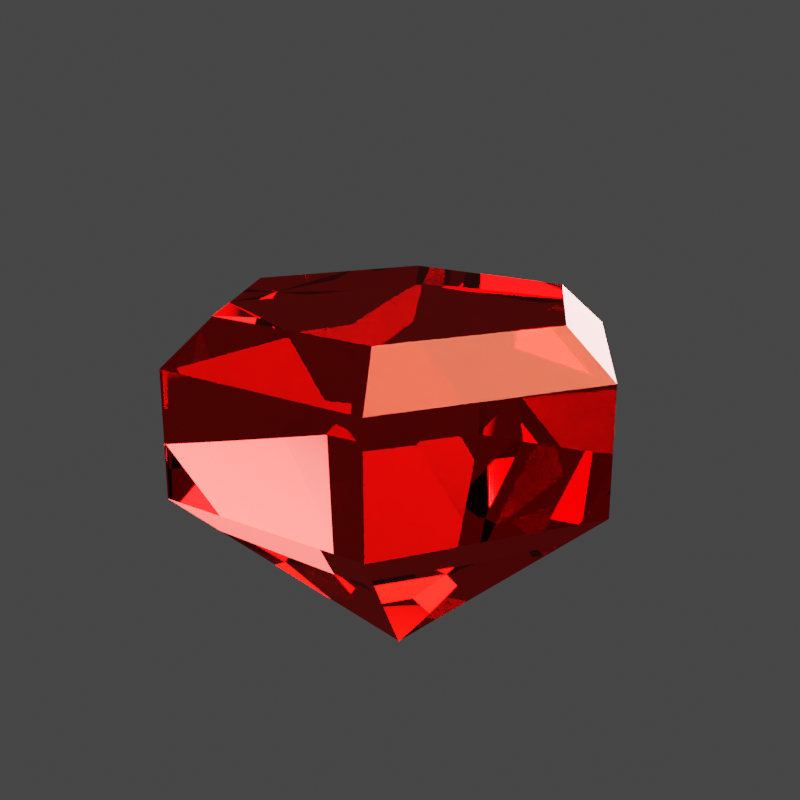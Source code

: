 # Source: Gems.blend  (saved by Blender 3.3.6; exported with 4.5.12 LTS)
import bpy
from mathutils import Matrix  # noqa: F401  (used for matrix-valued properties, if any)

bpy.ops.wm.read_factory_settings(use_empty=True)
scene = bpy.context.scene
scene.name = 'Scene'

# ---- collections
col_collection = bpy.data.collections.new('Collection'); scene.collection.children.link(col_collection)

# ---- materials (node trees are filled in below, after node groups)
mat_material_002 = bpy.data.materials.new('Material.002')
mat_material_001 = bpy.data.materials.new('Material.001')
mat_material_003 = bpy.data.materials.new('Material.003')
mat_material_004 = bpy.data.materials.new('Material.004')

# ---- material node trees
mat_material_002.use_nodes = True; mat_material_002.node_tree.nodes.clear()
_N = mat_material_002.node_tree.nodes; _L = mat_material_002.node_tree.links
n0 = _N.new('ShaderNodeOutputMaterial'); n0.name = 'Material Output'; n0.location = (300, 300)
n1 = _N.new('ShaderNodeBsdfGlass'); n1.name = 'Glass BSDF'; n1.location = (13, 264)
n1.distribution = 'BECKMANN'
n1.inputs[2].default_value = 1.45
n2 = _N.new('ShaderNodeValToRGB'); n2.name = 'ColorRamp'; n2.location = (-361, 264)
n2.color_ramp.interpolation = 'CONSTANT'
while len(n2.color_ramp.elements) > 1: n2.color_ramp.elements.remove(n2.color_ramp.elements[-1])
n2.color_ramp.elements[0].position = 0.0; n2.color_ramp.elements[0].color = (0.5643, 0.6347, 1.0, 1.0)
_e = n2.color_ramp.elements.new(0.25); _e.color = (0.5686, 1.0, 0.3734, 1.0)
_e = n2.color_ramp.elements.new(0.5); _e.color = (0.3205, 0.2045, 1.0, 1.0)
_e = n2.color_ramp.elements.new(0.75); _e.color = (1.0, 0.111, 0.09872, 1.0)
_e = n2.color_ramp.elements.new(1.0); _e.color = (0.1117, 1.0, 0.7654, 1.0)
n3 = _N.new('ShaderNodeObjectInfo'); n3.name = 'Object Info'; n3.location = (-691, 260)
_L.new(n1.outputs[0], n0.inputs[0])
_L.new(n2.outputs[0], n1.inputs[0])
_L.new(n3.outputs[5], n2.inputs[0])
n0.is_active_output = True
mat_material_001.use_nodes = True; mat_material_001.node_tree.nodes.clear()
_N = mat_material_001.node_tree.nodes; _L = mat_material_001.node_tree.links
n0 = _N.new('ShaderNodeOutputMaterial'); n0.name = 'Material Output'; n0.location = (300, 300)
n1 = _N.new('ShaderNodeBsdfGlass'); n1.name = 'Glass BSDF'; n1.location = (13, 264)
n1.distribution = 'BECKMANN'
n1.inputs[2].default_value = 1.45
n2 = _N.new('ShaderNodeValToRGB'); n2.name = 'ColorRamp'; n2.location = (-361, 264)
n2.color_ramp.interpolation = 'CONSTANT'
while len(n2.color_ramp.elements) > 1: n2.color_ramp.elements.remove(n2.color_ramp.elements[-1])
n2.color_ramp.elements[0].position = 0.0; n2.color_ramp.elements[0].color = (0.5643, 0.6347, 1.0, 1.0)
_e = n2.color_ramp.elements.new(0.25); _e.color = (0.5686, 1.0, 0.3734, 1.0)
_e = n2.color_ramp.elements.new(0.5); _e.color = (0.3205, 0.2045, 1.0, 1.0)
_e = n2.color_ramp.elements.new(0.75); _e.color = (1.0, 0.111, 0.09872, 1.0)
_e = n2.color_ramp.elements.new(1.0); _e.color = (0.1117, 1.0, 0.7654, 1.0)
n3 = _N.new('ShaderNodeObjectInfo'); n3.name = 'Object Info'; n3.location = (-691, 260)
_L.new(n1.outputs[0], n0.inputs[0])
_L.new(n2.outputs[0], n1.inputs[0])
_L.new(n3.outputs[5], n2.inputs[0])
n0.is_active_output = True
mat_material_003.use_nodes = True; mat_material_003.node_tree.nodes.clear()
_N = mat_material_003.node_tree.nodes; _L = mat_material_003.node_tree.links
n0 = _N.new('ShaderNodeOutputMaterial'); n0.name = 'Material Output'; n0.location = (300, 300)
n1 = _N.new('ShaderNodeBsdfGlass'); n1.name = 'Glass BSDF'; n1.location = (13, 264)
n1.distribution = 'BECKMANN'
n1.inputs[0].default_value = (1.0, 0.6421, 0.2939, 1.0)
n1.inputs[2].default_value = 1.45
_L.new(n1.outputs[0], n0.inputs[0])
n0.is_active_output = True
mat_material_004.use_nodes = True; mat_material_004.node_tree.nodes.clear()
_N = mat_material_004.node_tree.nodes; _L = mat_material_004.node_tree.links
n0 = _N.new('ShaderNodeOutputMaterial'); n0.name = 'Material Output'; n0.location = (300, 300)
n1 = _N.new('ShaderNodeBsdfGlass'); n1.name = 'Glass BSDF'; n1.location = (13, 264)
n1.distribution = 'BECKMANN'
n1.inputs[0].default_value = (0.5342, 0.8758, 1.0, 1.0)
n1.inputs[2].default_value = 1.45
_L.new(n1.outputs[0], n0.inputs[0])
n0.is_active_output = True

# ---- world
world_world = bpy.data.worlds.new('World'); scene.world = world_world
world_world.use_nodes = True; world_world.node_tree.nodes.clear()
_N = world_world.node_tree.nodes; _L = world_world.node_tree.links
n0 = _N.new('ShaderNodeOutputWorld'); n0.name = 'World Output'; n0.location = (300, 300)
n1 = _N.new('ShaderNodeBackground'); n1.name = 'Background'; n1.location = (10, 300)
n1.inputs[0].default_value = (0.05088, 0.05088, 0.05088, 1.0)
_L.new(n1.outputs[0], n0.inputs[0])
n0.is_active_output = True
world_world.color = (0.05088, 0.05088, 0.05088)
world_world.use_sun_shadow = False
world_world.sun_shadow_jitter_overblur = 0.0

# ---- cameras
cam_camera = bpy.data.cameras.new('Camera')
cam_camera.clip_end = 100.0
cam_camera.ortho_scale = 7.314

# ---- lights
light_light = bpy.data.lights.new('Light', 'SPOT')
light_light.color = (1.0, 0.7588, 0.4808)
light_light.transmission_factor = 0.0
light_light.energy = 1e+05
light_light.shadow_soft_size = 7.06
light_light.shadow_maximum_resolution = 0.006
light_light.use_absolute_resolution = True
light_light.spot_size = 1.309
light_light_001 = bpy.data.lights.new('Light.001', 'SPOT')
light_light_001.color = (0.2445, 0.9152, 1.0)
light_light_001.transmission_factor = 0.0
light_light_001.energy = 1e+05
light_light_001.shadow_soft_size = 7.06
light_light_001.shadow_maximum_resolution = 0.006
light_light_001.use_absolute_resolution = True
light_light_001.spot_size = 1.309

# ---- meshes
me_cylinder = bpy.data.meshes.new('Cylinder')
me_cylinder.from_pydata([(0.0, 0.0, -0.8582), (0.0, 1.0, 0.0), (0.866, 0.5, 0.0), (0.866, -0.5, 0.0), (0.0, -1.0, 0.0), (-0.866, -0.5, 0.0), (-0.866, 0.5, 0.0), (-7.451e-09, 0.7819, 0.7244), (0.0, 1.0, 0.5355), (0.6771, 0.391, 0.7244), (0.866, 0.5, 0.5355), (0.6771, -0.391, 0.7244), (0.866, -0.5, 0.5355), (7.451e-09, -0.7819, 0.7244), (0.0, -1.0, 0.5355), (-0.6771, -0.391, 0.7244), (-0.866, -0.5, 0.5355), (-0.6771, 0.391, 0.7244), (-0.866, 0.5, 0.5355)], [], [(6, 18, 8, 1), (3, 12, 14, 4), (4, 14, 16, 5), (5, 16, 18, 6), (1, 8, 10, 2), (2, 10, 12, 3), (0, 6, 1), (0, 5, 6), (0, 4, 5), (0, 3, 4), (0, 2, 3), (0, 1, 2), (10, 8, 7, 9), (12, 10, 9, 11), (14, 12, 11, 13), (16, 14, 13, 15), (18, 16, 15, 17), (8, 18, 17, 7), (9, 7, 17, 15, 13, 11)])
_uv = me_cylinder.uv_layers.new(name='UVMap')
_uv.uv.foreach_set('vector', [0.1667, 0.75, 0.1667, 0.9528, -8.941e-08, 0.9528, -8.941e-08, 0.75, 0.6667, 0.75, 0.6667, 0.9528, 0.5, 0.9528, 0.5, 0.75, 0.5, 0.75, 0.5, 0.9528, 0.3333, 0.9528, 0.3333, 0.75, 0.3333, 0.75, 0.3333, 0.9528, 0.1667, 0.9528, 0.1667, 0.75, 1.0, 0.75, 1.0, 0.9528, 0.8333, 0.9528, 0.8333, 0.75, 0.8333, 0.75, 0.8333, 0.9528, 0.6667, 0.9528, 0.6667, 0.75, 0.1667, 0.5, 0.1667, 0.75, -8.941e-08, 0.75, 0.3333, 0.5, 0.3333, 0.75, 0.1667, 0.75, 0.5, 0.5, 0.5, 0.75, 0.3333, 0.75, 0.6667, 0.5, 0.6667, 0.75, 0.5, 0.75, 0.8333, 0.5, 0.8333, 0.75, 0.6667, 0.75, 1.0, 0.5, 1.0, 0.75, 0.8333, 0.75, 0.4578, 0.37, 0.25, 0.49, 0.25, 0.4377, 0.4125, 0.3438, 0.4578, 0.13, 0.4578, 0.37, 0.4125, 0.3438, 0.4125, 0.1562, 0.25, 0.01, 0.4578, 0.13, 0.4125, 0.1562, 0.25, 0.06234, 0.04215, 0.13, 0.25, 0.01, 0.25, 0.06234, 0.08748, 0.1562, 0.04215, 0.37, 0.04215, 0.13, 0.08748, 0.1562, 0.08748, 0.3438, 0.25, 0.49, 0.04215, 0.37, 0.08748, 0.3438, 0.25, 0.4377, 0.4125, 0.3438, 0.25, 0.4377, 0.08748, 0.3438, 0.08748, 0.1562, 0.25, 0.06234, 0.4125, 0.1562])
me_cylinder.materials.append(mat_material_002)
me_cylinder.update()
me_icosphere = bpy.data.meshes.new('Icosphere')
me_icosphere.from_pydata([(0.2764, -0.8506, 0.4314), (-0.7236, -0.5257, 0.4314), (-0.7236, 0.5257, 0.4314), (0.2764, 0.8506, 0.4314), (0.8944, 0.0, 0.4314), (0.0, 0.0, 0.6822), (0.0, 5.96e-09, -0.9998), (0.9511, -0.309, 0.0), (0.9511, 0.309, 0.0), (0.0, -1.0, 0.0), (0.5878, -0.809, 0.0), (-0.9511, -0.309, 0.0), (-0.5878, -0.809, 0.0), (-0.5878, 0.809, 0.0), (-0.9511, 0.309, 0.0), (0.5878, 0.809, 0.0), (0.0, 1.0, 0.0), (0.6882, -0.5, 0.4997), (-0.2629, -0.809, 0.4997), (-0.8506, 0.0, 0.4997), (-0.2629, 0.809, 0.4997), (0.6882, 0.5, 0.4997), (0.1625, -0.5, 0.749), (0.5257, 0.0, 0.749), (-0.4253, -0.309, 0.749), (-0.4253, 0.309, 0.749), (0.1625, 0.5, 0.749)], [], [(0, 17, 22), (1, 18, 24), (2, 19, 25), (3, 20, 26), (4, 21, 23), (23, 26, 5), (23, 21, 26), (21, 3, 26), (26, 25, 5), (26, 20, 25), (20, 2, 25), (25, 24, 5), (25, 19, 24), (19, 1, 24), (24, 22, 5), (24, 18, 22), (18, 0, 22), (22, 23, 5), (22, 17, 23), (17, 4, 23), (8, 21, 4), (8, 15, 21), (15, 3, 21), (16, 20, 3), (16, 13, 20), (13, 2, 20), (14, 19, 2), (14, 11, 19), (11, 1, 19), (12, 18, 1), (12, 9, 18), (9, 0, 18), (10, 17, 0), (10, 7, 17), (7, 4, 17), (15, 16, 3), (10, 9, 6), (13, 14, 2), (11, 14, 6), (11, 12, 1), (13, 16, 6), (9, 10, 0), (16, 15, 6), (7, 8, 4), (14, 13, 6), (15, 8, 6), (12, 11, 6), (9, 12, 6), (7, 10, 6), (8, 7, 6)])
_uv = me_icosphere.uv_layers.new(name='UVMap')
_uv.uv.foreach_set('vector', [0.1818, 0.3149, 0.2727, 0.3149, 0.2273, 0.3937, 0.0, 0.3149, 0.09091, 0.3149, 0.04546, 0.3937, 0.7273, 0.3149, 0.8182, 0.3149, 0.7727, 0.3937, 0.5455, 0.3149, 0.6364, 0.3149, 0.5909, 0.3937, 0.3636, 0.3149, 0.4545, 0.3149, 0.4091, 0.3937, 0.4091, 0.3937, 0.5, 0.3937, 0.4545, 0.4724, 0.4091, 0.3937, 0.4545, 0.3149, 0.5, 0.3937, 0.4545, 0.3149, 0.5455, 0.3149, 0.5, 0.3937, 0.5909, 0.3937, 0.6818, 0.3937, 0.6364, 0.4724, 0.5909, 0.3937, 0.6364, 0.3149, 0.6818, 0.3937, 0.6364, 0.3149, 0.7273, 0.3149, 0.6818, 0.3937, 0.7727, 0.3937, 0.8636, 0.3937, 0.8182, 0.4724, 0.7727, 0.3937, 0.8182, 0.3149, 0.8636, 0.3937, 0.8182, 0.3149, 0.9091, 0.3149, 0.8636, 0.3937, 0.04546, 0.3937, 0.1364, 0.3937, 0.09091, 0.4724, 0.04546, 0.3937, 0.09091, 0.3149, 0.1364, 0.3937, 0.09091, 0.3149, 0.1818, 0.3149, 0.1364, 0.3937, 0.2273, 0.3937, 0.3182, 0.3937, 0.2727, 0.4724, 0.2273, 0.3937, 0.2727, 0.3149, 0.3182, 0.3937, 0.2727, 0.3149, 0.3636, 0.3149, 0.3182, 0.3937, 0.4091, 0.2362, 0.4545, 0.3149, 0.3636, 0.3149, 0.4091, 0.2362, 0.5, 0.2362, 0.4545, 0.3149, 0.5, 0.2362, 0.5455, 0.3149, 0.4545, 0.3149, 0.5909, 0.2362, 0.6364, 0.3149, 0.5455, 0.3149, 0.5909, 0.2362, 0.6818, 0.2362, 0.6364, 0.3149, 0.6818, 0.2362, 0.7273, 0.3149, 0.6364, 0.3149, 0.7727, 0.2362, 0.8182, 0.3149, 0.7273, 0.3149, 0.7727, 0.2362, 0.8636, 0.2362, 0.8182, 0.3149, 0.8636, 0.2362, 0.9091, 0.3149, 0.8182, 0.3149, 0.04546, 0.2362, 0.09091, 0.3149, 0.0, 0.3149, 0.04546, 0.2362, 0.1364, 0.2362, 0.09091, 0.3149, 0.1364, 0.2362, 0.1818, 0.3149, 0.09091, 0.3149, 0.2273, 0.2362, 0.2727, 0.3149, 0.1818, 0.3149, 0.2273, 0.2362, 0.3182, 0.2362, 0.2727, 0.3149, 0.3182, 0.2362, 0.3636, 0.3149, 0.2727, 0.3149, 0.5, 0.2362, 0.5909, 0.2362, 0.5455, 0.3149, 0.2273, 0.2362, 0.1364, 0.2362, 0.2273, 0.2362, 0.6818, 0.2362, 0.7727, 0.2362, 0.7273, 0.3149, 0.8636, 0.2362, 0.7727, 0.2362, 0.8636, 0.2362, 0.8636, 0.2362, 0.9545, 0.2362, 0.9091, 0.3149, 0.6818, 0.2362, 0.5909, 0.2362, 0.6818, 0.2362, 0.1364, 0.2362, 0.2273, 0.2362, 0.1818, 0.3149, 0.5909, 0.2362, 0.5, 0.2362, 0.5909, 0.2362, 0.3182, 0.2362, 0.4091, 0.2362, 0.3636, 0.3149, 0.7727, 0.2362, 0.6818, 0.2362, 0.7727, 0.2362, 0.5, 0.2362, 0.4091, 0.2362, 0.5, 0.2362, 0.9545, 0.2362, 0.8636, 0.2362, 0.9545, 0.2362, 0.1364, 0.2362, 0.04546, 0.2362, 0.1364, 0.2362, 0.3182, 0.2362, 0.2273, 0.2362, 0.3182, 0.2362, 0.4091, 0.2362, 0.3182, 0.2362, 0.4091, 0.2362])
me_icosphere.materials.append(mat_material_001)
me_icosphere.update()
me_sphere = bpy.data.meshes.new('Sphere')
me_sphere.from_pydata([(6.706e-08, -2.095e-08, -0.8991), (0.9808, -0.1951, -5.96e-08), (0.9239, -0.3827, -5.96e-08), (0.8315, -0.5556, -5.96e-08), (0.7071, -0.7071, -5.96e-08), (0.5556, -0.8315, -5.96e-08), (0.3827, -0.9239, -2.98e-08), (0.1951, -0.9808, -2.98e-08), (3.823e-08, -1.0, -2.431e-08), (-0.1951, -0.9808, -1.49e-08), (-0.3827, -0.9239, 0.0), (-0.5556, -0.8315, 0.0), (-0.7071, -0.7071, 0.0), (-0.8315, -0.5556, 0.0), (-0.9239, -0.3827, 0.0), (-0.9808, -0.1951, 0.0), (0.9808, -0.1375, 0.1378), (0.9239, -0.2633, 0.2647), (0.8315, -0.3654, 0.3736), (0.7071, -0.4367, 0.4622), (0.5556, -0.477, 0.5296), (0.3827, -0.4926, 0.5763), (0.1951, -0.4946, 0.6034), (5.96e-08, -0.4937, 0.6123), (-0.1951, -0.4946, 0.6034), (-0.3827, -0.4926, 0.5763), (-0.5556, -0.477, 0.5296), (-0.7071, -0.4367, 0.4622), (-0.8315, -0.3654, 0.3736), (-0.9239, -0.2633, 0.2647), (-0.9808, -0.1375, 0.1378), (0.9808, -5.551e-17, 0.1935), (0.9239, -5.551e-17, 0.3649), (0.8315, -5.551e-17, 0.5054), (0.7071, -5.551e-17, 0.6123), (0.5556, -5.551e-17, 0.6862), (0.3827, -5.551e-17, 0.7304), (0.1951, -5.551e-17, 0.751), (5.96e-08, -5.551e-17, 0.7559), (-0.1951, -5.551e-17, 0.751), (-0.3827, -5.551e-17, 0.7304), (-0.5556, -5.551e-17, 0.6862), (-0.7071, -5.551e-17, 0.6123), (-0.8315, -5.551e-17, 0.5054), (-0.9239, -5.551e-17, 0.3649), (-0.9808, -5.551e-17, 0.1935), (0.9808, 0.1375, 0.1378), (0.9239, 0.2633, 0.2647), (0.8315, 0.3654, 0.3736), (0.7071, 0.4367, 0.4622), (0.5556, 0.477, 0.5296), (0.3827, 0.4926, 0.5763), (0.1951, 0.4946, 0.6034), (5.96e-08, 0.4937, 0.6123), (-0.1951, 0.4946, 0.6034), (-0.3827, 0.4926, 0.5763), (-0.5556, 0.477, 0.5296), (-0.7071, 0.4367, 0.4622), (-0.8315, 0.3654, 0.3736), (-0.9239, 0.2633, 0.2647), (-0.9808, 0.1375, 0.1378), (-1.0, -5.551e-17, 0.0), (1.0, -5.551e-17, -1.192e-07), (0.9808, 0.1951, -5.96e-08), (0.9239, 0.3827, -5.96e-08), (0.8315, 0.5556, -5.96e-08), (0.7071, 0.7071, -5.96e-08), (0.5556, 0.8315, -5.96e-08), (0.3827, 0.9239, -2.98e-08), (0.1951, 0.9808, -2.98e-08), (3.823e-08, 1.0, -2.431e-08), (-0.1951, 0.9808, -1.49e-08), (-0.3827, 0.9239, 0.0), (-0.5556, 0.8315, 0.0), (-0.7071, 0.7071, 0.0), (-0.8315, 0.5556, 0.0), (-0.9239, 0.3827, 0.0), (-0.9808, 0.1951, 0.0)], [], [(65, 64, 0), (2, 3, 0), (12, 13, 0), (67, 66, 0), (64, 63, 0), (1, 2, 0), (77, 76, 0), (14, 15, 0), (11, 12, 0), (61, 77, 0), (3, 4, 0), (63, 62, 0), (66, 65, 0), (69, 68, 0), (13, 14, 0), (68, 67, 0), (70, 69, 0), (8, 9, 0), (15, 61, 0), (4, 5, 0), (73, 72, 0), (76, 75, 0), (7, 8, 0), (10, 11, 0), (72, 71, 0), (75, 74, 0), (6, 7, 0), (62, 1, 0), (71, 70, 0), (9, 10, 0), (5, 6, 0), (74, 73, 0), (4, 3, 18, 19), (12, 11, 26, 27), (5, 4, 19, 20), (13, 12, 27, 28), (6, 5, 20, 21), (14, 13, 28, 29), (7, 6, 21, 22), (15, 14, 29, 30), (8, 7, 22, 23), (1, 62, 16), (61, 15, 30), (9, 8, 23, 24), (2, 1, 16, 17), (10, 9, 24, 25), (3, 2, 17, 18), (11, 10, 25, 26), (23, 22, 37, 38), (16, 62, 31), (61, 30, 45), (24, 23, 38, 39), (17, 16, 31, 32), (25, 24, 39, 40), (18, 17, 32, 33), (26, 25, 40, 41), (19, 18, 33, 34), (27, 26, 41, 42), (20, 19, 34, 35), (28, 27, 42, 43), (21, 20, 35, 36), (29, 28, 43, 44), (22, 21, 36, 37), (30, 29, 44, 45), (42, 41, 56, 57), (35, 34, 49, 50), (43, 42, 57, 58), (36, 35, 50, 51), (44, 43, 58, 59), (37, 36, 51, 52), (45, 44, 59, 60), (38, 37, 52, 53), (31, 62, 46), (61, 45, 60), (39, 38, 53, 54), (32, 31, 46, 47), (40, 39, 54, 55), (33, 32, 47, 48), (41, 40, 55, 56), (34, 33, 48, 49), (46, 62, 63), (61, 60, 77), (54, 53, 70, 71), (47, 46, 63, 64), (55, 54, 71, 72), (48, 47, 64, 65), (56, 55, 72, 73), (49, 48, 65, 66), (57, 56, 73, 74), (50, 49, 66, 67), (58, 57, 74, 75), (51, 50, 67, 68), (59, 58, 75, 76), (52, 51, 68, 69), (60, 59, 76, 77), (53, 52, 69, 70)])
_uv = me_sphere.uv_layers.new(name='UVMap')
_uv.uv.foreach_set('vector', [0.75, 0.8125, 0.75, 0.875, 0.75, 0.8125, 0.25, 0.875, 0.25, 0.8125, 0.25, 0.875, 0.25, 0.25, 0.25, 0.1875, 0.25, 0.25, 0.75, 0.6875, 0.75, 0.75, 0.75, 0.6875, 0.75, 0.875, 0.75, 0.9375, 0.75, 0.875, 0.25, 0.9375, 0.25, 0.875, 0.25, 0.9375, 0.75, 0.0625, 0.75, 0.125, 0.75, 0.0625, 0.25, 0.125, 0.25, 0.0625, 0.25, 0.125, 0.25, 0.3125, 0.25, 0.25, 0.25, 0.3125, 0.8125, 0.0, 0.75, 0.0625, 0.8125, 0.0, 0.25, 0.8125, 0.25, 0.75, 0.25, 0.8125, 0.75, 0.9375, 0.8125, 1.0, 0.75, 0.9375, 0.75, 0.75, 0.75, 0.8125, 0.75, 0.75, 0.75, 0.5625, 0.75, 0.625, 0.75, 0.5625, 0.25, 0.1875, 0.25, 0.125, 0.25, 0.1875, 0.75, 0.625, 0.75, 0.6875, 0.75, 0.625, 0.75, 0.5, 0.75, 0.5625, 0.75, 0.5, 0.25, 0.5, 0.25, 0.4375, 0.25, 0.5, 0.25, 0.0625, 0.1875, 0.0, 0.25, 0.0625, 0.25, 0.75, 0.25, 0.6875, 0.25, 0.75, 0.75, 0.3125, 0.75, 0.375, 0.75, 0.3125, 0.75, 0.125, 0.75, 0.1875, 0.75, 0.125, 0.25, 0.5625, 0.25, 0.5, 0.25, 0.5625, 0.25, 0.375, 0.25, 0.3125, 0.25, 0.375, 0.75, 0.375, 0.75, 0.4375, 0.75, 0.375, 0.75, 0.1875, 0.75, 0.25, 0.75, 0.1875, 0.25, 0.625, 0.25, 0.5625, 0.25, 0.625, 0.1875, 1.0, 0.25, 0.9375, 0.1875, 1.0, 0.75, 0.4375, 0.75, 0.5, 0.75, 0.4375, 0.25, 0.4375, 0.25, 0.375, 0.25, 0.4375, 0.25, 0.6875, 0.25, 0.625, 0.25, 0.6875, 0.75, 0.25, 0.75, 0.3125, 0.75, 0.25, 0.25, 0.75, 0.25, 0.8125, 0.125, 0.8125, 0.125, 0.75, 0.25, 0.25, 0.25, 0.3125, 0.125, 0.3125, 0.125, 0.25, 0.25, 0.6875, 0.25, 0.75, 0.125, 0.75, 0.125, 0.6875, 0.25, 0.1875, 0.25, 0.25, 0.125, 0.25, 0.125, 0.1875, 0.25, 0.625, 0.25, 0.6875, 0.125, 0.6875, 0.125, 0.625, 0.25, 0.125, 0.25, 0.1875, 0.125, 0.1875, 0.125, 0.125, 0.25, 0.5625, 0.25, 0.625, 0.125, 0.625, 0.125, 0.5625, 0.25, 0.0625, 0.25, 0.125, 0.125, 0.125, 0.125, 0.0625, 0.25, 0.5, 0.25, 0.5625, 0.125, 0.5625, 0.125, 0.5, 0.25, 0.9375, 0.1875, 1.0, 0.125, 0.9375, 0.1875, 0.0, 0.25, 0.0625, 0.125, 0.0625, 0.25, 0.4375, 0.25, 0.5, 0.125, 0.5, 0.125, 0.4375, 0.25, 0.875, 0.25, 0.9375, 0.125, 0.9375, 0.125, 0.875, 0.25, 0.375, 0.25, 0.4375, 0.125, 0.4375, 0.125, 0.375, 0.25, 0.8125, 0.25, 0.875, 0.125, 0.875, 0.125, 0.8125, 0.25, 0.3125, 0.25, 0.375, 0.125, 0.375, 0.125, 0.3125, 0.125, 0.5, 0.125, 0.5625, 0.0, 0.5625, 0.0, 0.5, 0.125, 0.9375, 0.0625, 1.0, 0.0, 0.9375, 0.0625, 0.0, 0.125, 0.0625, 0.0, 0.0625, 0.125, 0.4375, 0.125, 0.5, 0.0, 0.5, 0.0, 0.4375, 0.125, 0.875, 0.125, 0.9375, 0.0, 0.9375, 0.0, 0.875, 0.125, 0.375, 0.125, 0.4375, 0.0, 0.4375, 0.0, 0.375, 0.125, 0.8125, 0.125, 0.875, 0.0, 0.875, 0.0, 0.8125, 0.125, 0.3125, 0.125, 0.375, 0.0, 0.375, 0.0, 0.3125, 0.125, 0.75, 0.125, 0.8125, 0.0, 0.8125, 0.0, 0.75, 0.125, 0.25, 0.125, 0.3125, 0.0, 0.3125, 0.0, 0.25, 0.125, 0.6875, 0.125, 0.75, 0.0, 0.75, 0.0, 0.6875, 0.125, 0.1875, 0.125, 0.25, 0.0, 0.25, 0.0, 0.1875, 0.125, 0.625, 0.125, 0.6875, 0.0, 0.6875, 0.0, 0.625, 0.125, 0.125, 0.125, 0.1875, 0.0, 0.1875, 0.0, 0.125, 0.125, 0.5625, 0.125, 0.625, 0.0, 0.625, 0.0, 0.5625, 0.125, 0.0625, 0.125, 0.125, 0.0, 0.125, 0.0, 0.0625, 1.0, 0.25, 1.0, 0.3125, 0.875, 0.3125, 0.875, 0.25, 1.0, 0.6875, 1.0, 0.75, 0.875, 0.75, 0.875, 0.6875, 1.0, 0.1875, 1.0, 0.25, 0.875, 0.25, 0.875, 0.1875, 1.0, 0.625, 1.0, 0.6875, 0.875, 0.6875, 0.875, 0.625, 1.0, 0.125, 1.0, 0.1875, 0.875, 0.1875, 0.875, 0.125, 1.0, 0.5625, 1.0, 0.625, 0.875, 0.625, 0.875, 0.5625, 1.0, 0.0625, 1.0, 0.125, 0.875, 0.125, 0.875, 0.0625, 1.0, 0.5, 1.0, 0.5625, 0.875, 0.5625, 0.875, 0.5, 1.0, 0.9375, 0.9375, 1.0, 0.875, 0.9375, 0.9375, 0.0, 1.0, 0.0625, 0.875, 0.0625, 1.0, 0.4375, 1.0, 0.5, 0.875, 0.5, 0.875, 0.4375, 1.0, 0.875, 1.0, 0.9375, 0.875, 0.9375, 0.875, 0.875, 1.0, 0.375, 1.0, 0.4375, 0.875, 0.4375, 0.875, 0.375, 1.0, 0.8125, 1.0, 0.875, 0.875, 0.875, 0.875, 0.8125, 1.0, 0.3125, 1.0, 0.375, 0.875, 0.375, 0.875, 0.3125, 1.0, 0.75, 1.0, 0.8125, 0.875, 0.8125, 0.875, 0.75, 0.875, 0.9375, 0.8125, 1.0, 0.75, 0.9375, 0.8125, 0.0, 0.875, 0.0625, 0.75, 0.0625, 0.875, 0.4375, 0.875, 0.5, 0.75, 0.5, 0.75, 0.4375, 0.875, 0.875, 0.875, 0.9375, 0.75, 0.9375, 0.75, 0.875, 0.875, 0.375, 0.875, 0.4375, 0.75, 0.4375, 0.75, 0.375, 0.875, 0.8125, 0.875, 0.875, 0.75, 0.875, 0.75, 0.8125, 0.875, 0.3125, 0.875, 0.375, 0.75, 0.375, 0.75, 0.3125, 0.875, 0.75, 0.875, 0.8125, 0.75, 0.8125, 0.75, 0.75, 0.875, 0.25, 0.875, 0.3125, 0.75, 0.3125, 0.75, 0.25, 0.875, 0.6875, 0.875, 0.75, 0.75, 0.75, 0.75, 0.6875, 0.875, 0.1875, 0.875, 0.25, 0.75, 0.25, 0.75, 0.1875, 0.875, 0.625, 0.875, 0.6875, 0.75, 0.6875, 0.75, 0.625, 0.875, 0.125, 0.875, 0.1875, 0.75, 0.1875, 0.75, 0.125, 0.875, 0.5625, 0.875, 0.625, 0.75, 0.625, 0.75, 0.5625, 0.875, 0.0625, 0.875, 0.125, 0.75, 0.125, 0.75, 0.0625, 0.875, 0.5, 0.875, 0.5625, 0.75, 0.5625, 0.75, 0.5])
me_sphere.materials.append(mat_material_003)
me_sphere.update()
me_sphere_001 = bpy.data.meshes.new('Sphere.001')
me_sphere_001.from_pydata([(0.7911, 0.1379, 0.596), (0.8446, 0.2706, 0.4619), (0.8657, 0.3928, 0.3102), (0.8536, 0.5, 0.1464), (0.8315, 5.713e-08, 0.5556), (0.9239, 7.271e-08, 0.3827), (0.9808, 8.55e-08, 0.1951), (1.0, 9.501e-08, 0.0), (0.7911, -0.1379, 0.596), (0.8446, -0.2706, 0.4619), (0.8657, -0.3928, 0.3102), (0.8536, -0.5, 0.1464), (0.6935, -0.1951, 0.6935), (0.6533, -0.3827, 0.6533), (0.5879, -0.5556, 0.5879), (0.5, -0.7071, 0.5), (0.3928, -0.8315, 0.3928), (0.2706, -0.9239, 0.2706), (0.1379, -0.9808, 0.1379), (1.192e-07, -1.0, -4.359e-08), (-0.3524, -0.6935, 0.6283), (-0.5, -0.7071, 0.5), (-0.6283, -0.6935, 0.3524), (-0.7325, -0.6533, 0.1913), (-0.8086, -0.5879, 0.02289), (-0.7071, -9.501e-08, 0.7071), (-0.8315, -1.009e-07, 0.5556), (-0.9239, -1.028e-07, 0.3827), (-0.9808, -1.009e-07, 0.1951), (-1.0, -9.501e-08, -5.96e-08), (-0.3524, 0.6935, 0.6283), (-0.5, 0.7071, 0.5), (-0.6283, 0.6935, 0.3524), (-0.7325, 0.6533, 0.1913), (-0.8086, 0.5879, 0.02289), (0.7071, 3.935e-08, 0.7071), (0.6935, 0.1951, 0.6935), (0.6533, 0.3827, 0.6533), (0.5879, 0.5556, 0.5879), (0.5, 0.7071, 0.5), (0.3928, 0.8315, 0.3928), (0.2706, 0.9239, 0.2706), (0.1379, 0.9808, 0.1379), (-7.086e-08, 1.0, 3.512e-08), (0.5897, -0.3454, 0.7169), (0.459, -0.48, 0.7169), (0.2831, -0.5801, 0.7169), (0.06882, -0.6417, 0.7169), (-0.1757, -0.6625, 0.7169), (-0.2156, -0.6593, 0.7169), (0.6942, -0.01605, 0.7169), (0.6702, -0.1814, 0.7169), (-0.441, -0.3912, 0.7169), (-0.6952, -9.426e-08, 0.7169), (0.6952, 3.784e-08, 0.7169), (-0.441, 0.3912, 0.7169), (-0.2156, 0.6593, 0.7169), (0.6942, 0.01605, 0.7169), (0.6702, 0.1814, 0.7169), (0.5897, 0.3454, 0.7169), (0.459, 0.48, 0.7169), (0.2831, 0.5801, 0.7169), (0.06882, 0.6417, 0.7169), (-0.1757, 0.6625, 0.7169), (0.5414, 0.7653, -0.0001982), (0.2761, 0.8999, -0.0001982), (0.0001982, 0.9999, -0.0001982), (-0.0001984, 1.0, -0.0001982), (0.8146, 0.5762, -0.0001982), (0.7859, 0.6012, -0.0001982), (1.0, 9.501e-08, -0.0001982), (0.8146, -0.5762, -0.0001982), (0.7859, -0.6012, -0.0001982), (0.5414, -0.7653, -0.0001982), (0.2761, -0.8999, -0.0001982), (0.0001983, -0.9999, -0.0001982), (-0.0001981, -1.0, -0.0001982), (-0.2757, -0.9001, -0.0001982), (-0.541, -0.7655, -0.0001982), (-0.7855, -0.6015, -0.0001982), (-0.8147, -0.5759, -0.0001982), (-0.9998, -0.0006767, -0.0001982), (-1.0, -9.5e-08, -0.0001982), (-0.8147, 0.5759, -0.0001982), (-0.9998, 0.0006766, -0.0001982), (-0.2757, 0.9001, -0.0001982), (-0.541, 0.7655, -0.0001982), (-0.7855, 0.6015, -0.0001982), (0.5414, 0.7653, -0.0001982), (0.2761, 0.8999, -0.0001982), (0.0001982, 0.9999, -0.0001982), (-0.0001984, 1.0, -0.0001982), (0.8146, 0.5762, -0.0001982), (0.7859, 0.6012, -0.0001982), (1.0, 9.501e-08, -0.0001982), (0.8146, -0.5762, -0.0001982), (0.7859, -0.6012, -0.0001982), (0.5414, -0.7653, -0.0001982), (0.2761, -0.8999, -0.0001982), (0.0001983, -0.9999, -0.0001982), (-0.0001981, -1.0, -0.0001982), (-0.2757, -0.9001, -0.0001982), (-0.541, -0.7655, -0.0001982), (-0.7855, -0.6015, -0.0001982), (-0.8147, -0.5759, -0.0001982), (-0.9998, -0.0006767, -0.0001982), (-1.0, -9.5e-08, -0.0001982), (-0.8147, 0.5759, -0.0001982), (-0.9998, 0.0006766, -0.0001982), (-0.2757, 0.9001, -0.0001982), (-0.541, 0.7655, -0.0001982), (-0.7855, 0.6015, -0.0001982), (-0.08323, 4.967e-09, -0.9075), (0.2516, 0.5081, 0.7169), (0.2822, 0.4076, 0.7169), (0.1948, 0.1865, 0.7169), (0.08049, -6.097e-08, 0.7169), (0.1948, -0.1865, 0.7169), (0.2822, -0.4076, 0.7169), (0.2516, -0.5081, 0.7169)], [], [(42, 41, 64, 65), (43, 42, 65, 66), (36, 35, 0), (66, 67, 43), (37, 36, 0, 1), (38, 37, 1, 2), (39, 38, 2, 3), (40, 39, 3, 68, 69), (41, 40, 69, 64), (0, 35, 4), (1, 0, 4, 5), (2, 1, 5, 6), (3, 2, 6, 7), (68, 3, 7, 70), (5, 4, 8, 9), (6, 5, 9, 10), (7, 6, 10, 11), (70, 7, 11, 71), (4, 35, 8), (16, 17, 73, 72), (17, 18, 74, 73), (18, 19, 75, 74), (8, 35, 12), (19, 76, 75), (9, 8, 12, 13), (10, 9, 13, 14), (11, 10, 14, 15), (71, 11, 15, 16, 72), (22, 23, 78, 77), (14, 13, 44, 45), (23, 24, 79, 78), (15, 14, 45, 46), (24, 80, 79), (16, 15, 46, 47), (17, 16, 47, 48), (48, 49, 20, 18, 17), (19, 18, 20, 21), (12, 35, 50, 51), (76, 19, 21, 22, 77), (13, 12, 51, 44), (20, 49, 52), (52, 53, 25, 21, 20), (54, 50, 35), (22, 21, 25, 26), (23, 22, 26, 27), (24, 23, 27, 28), (24, 28, 29, 81, 80), (81, 29, 82), (28, 27, 33, 34), (29, 28, 34, 83, 84), (29, 84, 82), (56, 30, 55), (53, 55, 30, 31, 25), (57, 54, 35), (26, 25, 31, 32), (27, 26, 32, 33), (31, 30, 42, 43), (36, 58, 57, 35), (32, 31, 43, 67, 85), (58, 36, 37, 59), (33, 32, 85, 86), (59, 37, 38, 60), (34, 33, 86, 87), (60, 38, 39, 61), (87, 83, 34), (39, 40, 62, 61), (40, 41, 63, 62), (56, 63, 41, 42, 30), (70, 71, 95, 94), (75, 76, 100, 99), (87, 86, 110, 111), (80, 81, 105, 104), (83, 87, 111, 107), (79, 80, 104, 103), (72, 73, 97, 96), (86, 85, 109, 110), (82, 84, 108, 106), (76, 77, 101, 100), (71, 72, 96, 95), (66, 65, 89, 90), (78, 79, 103, 102), (65, 64, 88, 89), (74, 75, 99, 98), (64, 69, 93, 88), (84, 83, 107, 108), (67, 66, 90, 91), (81, 82, 106, 105), (77, 78, 102, 101), (73, 74, 98, 97), (69, 68, 92, 93), (68, 70, 94, 92), (85, 67, 91, 109), (109, 91, 112), (95, 96, 112), (96, 97, 112), (107, 111, 112), (101, 102, 112), (98, 99, 112), (110, 109, 112), (99, 100, 112), (104, 105, 112), (88, 93, 112), (108, 107, 112), (106, 108, 112), (93, 92, 112), (89, 88, 112), (90, 89, 112), (100, 101, 112), (91, 90, 112), (97, 98, 112), (111, 110, 112), (102, 103, 112), (92, 94, 112), (105, 106, 112), (103, 104, 112), (94, 95, 112), (63, 113, 61, 62), (113, 59, 60, 61), (56, 114, 113, 63), (114, 58, 59, 113), (55, 115, 114, 56), (115, 57, 58, 114), (53, 116, 115, 55), (116, 54, 57, 115), (52, 117, 116, 53), (117, 50, 54, 116), (49, 118, 117, 52), (118, 51, 50, 117), (48, 119, 118, 49), (119, 44, 51, 118), (47, 46, 119, 48), (46, 45, 44, 119)])
_uv = me_sphere_001.uv_layers.new(name='UVMap')
_uv.uv.foreach_set('vector', [0.75, 0.5625, 0.75, 0.625, 0.6767, 0.625, 0.7148, 0.5625, 0.75, 0.5, 0.75, 0.5625, 0.7148, 0.5625, 0.75, 0.5, 0.75, 0.9375, 0.6875, 1.0, 0.625, 0.9375, 0.75, 0.5, 0.75, 0.4999, 0.75, 0.5, 0.75, 0.875, 0.75, 0.9375, 0.625, 0.9375, 0.625, 0.875, 0.75, 0.8125, 0.75, 0.875, 0.625, 0.875, 0.625, 0.8125, 0.75, 0.75, 0.75, 0.8125, 0.625, 0.8125, 0.625, 0.75, 0.75, 0.6875, 0.75, 0.75, 0.625, 0.75, 0.625, 0.6959, 0.6318, 0.6875, 0.75, 0.625, 0.75, 0.6875, 0.6318, 0.6875, 0.6767, 0.625, 0.625, 0.9375, 0.5625, 1.0, 0.5, 0.9375, 0.625, 0.875, 0.625, 0.9375, 0.5, 0.9375, 0.5, 0.875, 0.625, 0.8125, 0.625, 0.875, 0.5, 0.875, 0.5, 0.8125, 0.625, 0.75, 0.625, 0.8125, 0.5, 0.8125, 0.5, 0.75, 0.625, 0.6959, 0.625, 0.75, 0.5, 0.75, 0.5, 0.7499, 0.5, 0.875, 0.5, 0.9375, 0.375, 0.9375, 0.375, 0.875, 0.5, 0.8125, 0.5, 0.875, 0.375, 0.875, 0.375, 0.8125, 0.5, 0.75, 0.5, 0.8125, 0.375, 0.8125, 0.375, 0.75, 0.5, 0.7499, 0.5, 0.75, 0.375, 0.75, 0.375, 0.6959, 0.5, 0.9375, 0.4375, 1.0, 0.375, 0.9375, 0.25, 0.6875, 0.25, 0.625, 0.3233, 0.625, 0.3682, 0.6875, 0.25, 0.625, 0.25, 0.5625, 0.2852, 0.5625, 0.3233, 0.625, 0.25, 0.5625, 0.25, 0.5, 0.25, 0.5, 0.2852, 0.5625, 0.375, 0.9375, 0.3125, 1.0, 0.25, 0.9375, 0.25, 0.5, 0.25, 0.4999, 0.25, 0.5, 0.375, 0.875, 0.375, 0.9375, 0.25, 0.9375, 0.25, 0.875, 0.375, 0.8125, 0.375, 0.875, 0.25, 0.875, 0.25, 0.8125, 0.375, 0.75, 0.375, 0.8125, 0.25, 0.8125, 0.25, 0.75, 0.375, 0.6959, 0.375, 0.75, 0.25, 0.75, 0.25, 0.6875, 0.3682, 0.6875, 0.125, 0.4375, 0.125, 0.375, 0.1768, 0.375, 0.2149, 0.4375, 0.25, 0.8125, 0.25, 0.875, 0.2085, 0.875, 0.192, 0.8125, 0.125, 0.375, 0.125, 0.3125, 0.1319, 0.3125, 0.1768, 0.375, 0.25, 0.75, 0.25, 0.8125, 0.192, 0.8125, 0.1733, 0.75, 0.125, 0.3125, 0.125, 0.304, 0.1319, 0.3125, 0.25, 0.6875, 0.25, 0.75, 0.1733, 0.75, 0.1526, 0.6875, 0.25, 0.625, 0.25, 0.6875, 0.1526, 0.6875, 0.1292, 0.625, 0.1292, 0.625, 0.125, 0.6156, 0.125, 0.5625, 0.25, 0.5625, 0.25, 0.625, 0.25, 0.5, 0.25, 0.5625, 0.125, 0.5625, 0.125, 0.5, 0.25, 0.9375, 0.1875, 1.0, 0.1802, 0.9927, 0.2201, 0.9375, 0.25, 0.4999, 0.25, 0.5, 0.125, 0.5, 0.125, 0.4375, 0.2149, 0.4375, 0.25, 0.875, 0.25, 0.9375, 0.2201, 0.9375, 0.2085, 0.875, 0.125, 0.5625, 0.125, 0.6156, 0.07052, 0.5625, 0.07052, 0.5625, 0.0, 0.5049, 0.0, 0.5, 0.125, 0.5, 0.125, 0.5625, 0.05759, 0.9951, 0.06977, 0.9927, 0.0625, 1.0, 0.125, 0.4375, 0.125, 0.5, 0.0, 0.5, 0.0, 0.4375, 0.125, 0.375, 0.125, 0.4375, 0.0, 0.4375, 0.0, 0.375, 0.125, 0.3125, 0.125, 0.375, 0.0, 0.375, 0.0, 0.3125, 0.125, 0.3125, 0.0, 0.3125, 0.0, 0.25, 0.0001692, 0.25, 0.125, 0.304, 0.0001692, 0.25, 0.0, 0.25, 0.0, 0.2499, 1.0, 0.3125, 1.0, 0.375, 0.875, 0.375, 0.875, 0.3125, 1.0, 0.25, 1.0, 0.3125, 0.875, 0.3125, 0.875, 0.304, 0.9998, 0.25, 1.0, 0.25, 0.9998, 0.25, 1.0, 0.2499, 0.875, 0.6156, 0.875, 0.5625, 0.9295, 0.5625, 1.0, 0.5049, 0.9295, 0.5625, 0.875, 0.5625, 0.875, 0.5, 1.0, 0.5, 0.9302, 0.9927, 0.9424, 0.9951, 0.9375, 1.0, 1.0, 0.4375, 1.0, 0.5, 0.875, 0.5, 0.875, 0.4375, 1.0, 0.375, 1.0, 0.4375, 0.875, 0.4375, 0.875, 0.375, 0.875, 0.5, 0.875, 0.5625, 0.75, 0.5625, 0.75, 0.5, 0.75, 0.9375, 0.7799, 0.9375, 0.8198, 0.9927, 0.8125, 1.0, 0.875, 0.4375, 0.875, 0.5, 0.75, 0.5, 0.75, 0.4999, 0.7851, 0.4375, 0.7799, 0.9375, 0.75, 0.9375, 0.75, 0.875, 0.7915, 0.875, 0.875, 0.375, 0.875, 0.4375, 0.7851, 0.4375, 0.8232, 0.375, 0.7915, 0.875, 0.75, 0.875, 0.75, 0.8125, 0.808, 0.8125, 0.875, 0.3125, 0.875, 0.375, 0.8232, 0.375, 0.8681, 0.3125, 0.808, 0.8125, 0.75, 0.8125, 0.75, 0.75, 0.8267, 0.75, 0.8681, 0.3125, 0.875, 0.304, 0.875, 0.3125, 0.75, 0.75, 0.75, 0.6875, 0.8474, 0.6875, 0.8267, 0.75, 0.75, 0.6875, 0.75, 0.625, 0.8708, 0.625, 0.8474, 0.6875, 0.875, 0.6156, 0.8708, 0.625, 0.75, 0.625, 0.75, 0.5625, 0.875, 0.5625, 0.5, 0.7499, 0.375, 0.6959, 0.375, 0.6959, 0.5, 0.7499, 0.25, 0.5, 0.25, 0.4999, 0.25, 0.4999, 0.25, 0.5, 0.8681, 0.3125, 0.8232, 0.375, 0.8232, 0.375, 0.8681, 0.3125, 0.125, 0.304, 0.0001692, 0.25, 0.0001692, 0.25, 0.125, 0.304, 0.875, 0.304, 0.8681, 0.3125, 0.8681, 0.3125, 0.875, 0.304, 0.1319, 0.3125, 0.125, 0.304, 0.125, 0.304, 0.1319, 0.3125, 0.3682, 0.6875, 0.3233, 0.625, 0.3233, 0.625, 0.3682, 0.6875, 0.8232, 0.375, 0.7851, 0.4375, 0.7851, 0.4375, 0.8232, 0.375, 1.0, 0.2499, 0.9998, 0.25, 0.9998, 0.25, 1.0, 0.2499, 0.25, 0.4999, 0.2149, 0.4375, 0.2149, 0.4375, 0.25, 0.4999, 0.375, 0.6959, 0.3682, 0.6875, 0.3682, 0.6875, 0.375, 0.6959, 0.75, 0.5, 0.7148, 0.5625, 0.7148, 0.5625, 0.75, 0.5, 0.1768, 0.375, 0.1319, 0.3125, 0.1319, 0.3125, 0.1768, 0.375, 0.7148, 0.5625, 0.6767, 0.625, 0.6767, 0.625, 0.7148, 0.5625, 0.2852, 0.5625, 0.25, 0.5, 0.25, 0.5, 0.2852, 0.5625, 0.6767, 0.625, 0.6318, 0.6875, 0.6318, 0.6875, 0.6767, 0.625, 0.9998, 0.25, 0.875, 0.304, 0.875, 0.304, 0.9998, 0.25, 0.75, 0.4999, 0.75, 0.5, 0.75, 0.5, 0.75, 0.4999, 0.0001692, 0.25, 0.0, 0.2499, 0.0, 0.2499, 0.0001692, 0.25, 0.2149, 0.4375, 0.1768, 0.375, 0.1768, 0.375, 0.2149, 0.4375, 0.3233, 0.625, 0.2852, 0.5625, 0.2852, 0.5625, 0.3233, 0.625, 0.6318, 0.6875, 0.625, 0.6959, 0.625, 0.6959, 0.6318, 0.6875, 0.625, 0.6959, 0.5, 0.7499, 0.5, 0.7499, 0.625, 0.6959, 0.7851, 0.4375, 0.75, 0.4999, 0.75, 0.4999, 0.7851, 0.4375, 0.7851, 0.4375, 0.75, 0.4999, 0.7851, 0.4375, 0.375, 0.6959, 0.3682, 0.6875, 0.375, 0.6959, 0.3682, 0.6875, 0.3233, 0.625, 0.3682, 0.6875, 0.875, 0.304, 0.8681, 0.3125, 0.875, 0.304, 0.2149, 0.4375, 0.1768, 0.375, 0.2149, 0.4375, 0.2852, 0.5625, 0.25, 0.5, 0.2852, 0.5625, 0.8232, 0.375, 0.7851, 0.4375, 0.8232, 0.375, 0.25, 0.5, 0.25, 0.4999, 0.25, 0.5, 0.125, 0.304, 0.0001692, 0.25, 0.125, 0.304, 0.6767, 0.625, 0.6318, 0.6875, 0.6767, 0.625, 0.9998, 0.25, 0.875, 0.304, 0.9998, 0.25, 1.0, 0.2499, 0.9998, 0.25, 1.0, 0.2499, 0.6318, 0.6875, 0.625, 0.6959, 0.6318, 0.6875, 0.7148, 0.5625, 0.6767, 0.625, 0.7148, 0.5625, 0.75, 0.5, 0.7148, 0.5625, 0.75, 0.5, 0.25, 0.4999, 0.2149, 0.4375, 0.25, 0.4999, 0.75, 0.4999, 0.75, 0.5, 0.75, 0.4999, 0.3233, 0.625, 0.2852, 0.5625, 0.3233, 0.625, 0.8681, 0.3125, 0.8232, 0.375, 0.8681, 0.3125, 0.1768, 0.375, 0.1319, 0.3125, 0.1768, 0.375, 0.625, 0.6959, 0.5, 0.7499, 0.625, 0.6959, 0.0001692, 0.25, 0.0, 0.2499, 0.0001692, 0.25, 0.1319, 0.3125, 0.125, 0.304, 0.1319, 0.3125, 0.5, 0.7499, 0.375, 0.6959, 0.5, 0.7499, 0.8708, 0.625, 0.7712, 0.75, 0.8267, 0.75, 0.8474, 0.6875, 0.7712, 0.75, 0.7915, 0.875, 0.808, 0.8125, 0.8267, 0.75, 0.875, 0.6156, 0.7337, 0.7614, 0.7712, 0.75, 0.8708, 0.625, 0.7337, 0.7614, 0.7799, 0.9375, 0.7915, 0.875, 0.7712, 0.75, 0.9295, 0.5625, 0.7234, 0.7634, 0.7337, 0.7614, 0.875, 0.6156, 0.7234, 0.7634, 0.8198, 0.9927, 0.7799, 0.9375, 0.7337, 0.7614, 1.0, 0.5049, 0.7356, 0.75, 0.7501, 0.7634, 0.9295, 0.5625, 0.7356, 0.75, 0.9424, 0.9951, 0.9302, 0.9927, 0.7501, 0.7634, 0.07052, 0.5625, 0.2499, 0.7634, 0.2644, 0.75, 0.0, 0.5049, 0.2499, 0.7634, 0.06977, 0.9927, 0.05759, 0.9951, 0.2644, 0.75, 0.125, 0.6156, 0.2663, 0.7614, 0.2766, 0.7634, 0.07052, 0.5625, 0.2663, 0.7614, 0.2201, 0.9375, 0.1802, 0.9927, 0.2766, 0.7634, 0.1292, 0.625, 0.2288, 0.75, 0.2663, 0.7614, 0.125, 0.6156, 0.2288, 0.75, 0.2085, 0.875, 0.2201, 0.9375, 0.2663, 0.7614, 0.1526, 0.6875, 0.1733, 0.75, 0.2288, 0.75, 0.1292, 0.625, 0.1733, 0.75, 0.192, 0.8125, 0.2085, 0.875, 0.2288, 0.75])
me_sphere_001.materials.append(mat_material_004)
me_sphere_001.update()

# ---- objects
ob_light = bpy.data.objects.new('Light', light_light)
ob_camera = bpy.data.objects.new('Camera', cam_camera)
ob_level_0_gem = bpy.data.objects.new('Level 0 Gem', me_cylinder)
ob_level_1_gem = bpy.data.objects.new('Level 1 Gem', me_icosphere)
ob_level_2_gem = bpy.data.objects.new('Level 2 Gem', me_sphere)
ob_level_3_gem = bpy.data.objects.new('Level 3 Gem', me_sphere_001)
ob_light_001 = bpy.data.objects.new('Light.001', light_light_001)

# ---- transforms, parenting, visibility, modifiers, constraints
ob_light.location = (4.076, 1.005, 5.904)
ob_light.rotation_euler = (0.6503, 0.05522, 1.866)
ob_light.lock_rotations_4d = False
ob_light.empty_display_type = 'ARROWS'
ob_light.color = (0.0, 0.0, 0.0, 0.0)
ob_light.lineart.crease_threshold = 0.0
ob_camera.location = (3.435, -2.916, 1.682)
ob_camera.rotation_euler = (1.271, 1.179e-07, 0.8657)
ob_camera.lock_rotations_4d = False
ob_camera.empty_display_type = 'ARROWS'
ob_camera.color = (0.0, 0.0, 0.0, 0.0)
ob_camera.display_type = 'WIRE'
ob_camera.lineart.crease_threshold = 0.0
ob_level_0_gem.location = (0.0, 0.0, 0.0)
ob_level_0_gem.rotation_euler = (0.0, 0.0, 1.795)
ob_level_1_gem.location = (0.0, 0.0, 0.0)
ob_level_1_gem.rotation_euler = (0.0, 0.0, 1.795)
ob_level_1_gem.hide_viewport = True
ob_level_1_gem.hide_render = True
ob_level_2_gem.location = (0.0, 0.0, 0.0)
ob_level_2_gem.rotation_euler = (0.0, 0.0, 1.795)
ob_level_2_gem.hide_viewport = True
ob_level_2_gem.hide_render = True
ob_level_3_gem.location = (0.0, 0.0, 0.0)
ob_level_3_gem.rotation_euler = (0.0, 0.0, 1.795)
ob_level_3_gem.hide_viewport = True
ob_level_3_gem.hide_render = True
ob_light_001.location = (-2.557, 14.33, 3.821)
ob_light_001.rotation_euler = (1.346, -0.08236, 3.324)
ob_light_001.lock_rotations_4d = False
ob_light_001.empty_display_type = 'ARROWS'
ob_light_001.color = (0.0, 0.0, 0.0, 0.0)
ob_light_001.lineart.crease_threshold = 0.0

# ---- collection membership
col_collection.objects.link(ob_light)
col_collection.objects.link(ob_camera)
col_collection.objects.link(ob_level_0_gem)
col_collection.objects.link(ob_level_1_gem)
col_collection.objects.link(ob_level_2_gem)
col_collection.objects.link(ob_level_3_gem)
col_collection.objects.link(ob_light_001)

# ---- scene / render settings (as saved in the file)
scene.camera = ob_camera
scene.frame_start = 1; scene.frame_end = 480; scene.frame_set(35)
scene.render.engine = 'CYCLES'
scene.render.image_settings.file_format = 'FFMPEG'
scene.render.image_settings.color_mode = 'RGB'
scene.render.resolution_x = 256
scene.render.resolution_y = 256
scene.cycles.sampling_pattern = 'TABULATED_SOBOL'
scene.cycles.use_light_tree = False
scene.view_settings.view_transform = 'Filmic'
bpy.context.view_layer.update()
